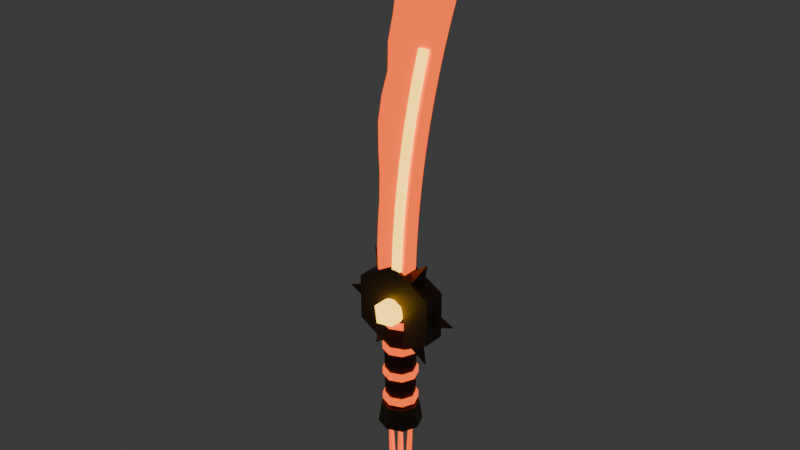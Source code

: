 # Source: dao_6.blend  (saved by Blender 5.3.31; exported with 4.5.12 LTS)
import bpy
from mathutils import Matrix  # noqa: F401  (used for matrix-valued properties, if any)

bpy.ops.wm.read_factory_settings(use_empty=True)
scene = bpy.context.scene
scene.name = 'Scene'

# ---- collections
col_col_dao_6 = bpy.data.collections.new('COL_dao_6'); scene.collection.children.link(col_col_dao_6)

# ---- materials (node trees are filled in below, after node groups)
mat_mat_leather = bpy.data.materials.new('MAT_leather')
mat_mat_flame = bpy.data.materials.new('MAT_flame')
mat_mat_gold_dk = bpy.data.materials.new('MAT_gold_dk')
mat_mat_flame_y = bpy.data.materials.new('MAT_flame_y')

# ---- material node trees
mat_mat_leather.use_nodes = True; mat_mat_leather.node_tree.nodes.clear()
_N = mat_mat_leather.node_tree.nodes; _L = mat_mat_leather.node_tree.links
n0 = _N.new('ShaderNodeBsdfPrincipled'); n0.name = 'Principled BSDF'; n0.location = (-200, 100)
n0.inputs[0].default_value = (0.09084, 0.0319, 0.02315, 1.0)
n0.inputs[2].default_value = 0.8
n0.inputs[10].default_value = 0.005
n1 = _N.new('ShaderNodeOutputMaterial'); n1.name = 'Material Output'; n1.location = (200, 100)
_L.new(n0.outputs[0], n1.inputs[0])
n1.is_active_output = True
mat_mat_flame.use_nodes = True; mat_mat_flame.node_tree.nodes.clear()
_N = mat_mat_flame.node_tree.nodes; _L = mat_mat_flame.node_tree.links
n0 = _N.new('ShaderNodeBsdfPrincipled'); n0.name = 'Principled BSDF'; n0.location = (-200, 100)
n0.inputs[0].default_value = (1.0, 0.1022, 0.009721, 1.0)
n0.inputs[2].default_value = 0.3
n0.inputs[10].default_value = 0.005
n0.inputs[27].default_value = (1.0, 0.1022, 0.009721, 1.0)
n0.inputs[28].default_value = 1.6
n1 = _N.new('ShaderNodeOutputMaterial'); n1.name = 'Material Output'; n1.location = (200, 100)
_L.new(n0.outputs[0], n1.inputs[0])
n1.is_active_output = True
mat_mat_gold_dk.use_nodes = True; mat_mat_gold_dk.node_tree.nodes.clear()
_N = mat_mat_gold_dk.node_tree.nodes; _L = mat_mat_gold_dk.node_tree.links
n0 = _N.new('ShaderNodeBsdfPrincipled'); n0.name = 'Principled BSDF'; n0.location = (-200, 100)
n0.inputs[0].default_value = (0.1022, 0.0648, 0.02956, 1.0)
n0.inputs[1].default_value = 0.3
n0.inputs[10].default_value = 0.005
n1 = _N.new('ShaderNodeOutputMaterial'); n1.name = 'Material Output'; n1.location = (200, 100)
_L.new(n0.outputs[0], n1.inputs[0])
n1.is_active_output = True
mat_mat_flame_y.use_nodes = True; mat_mat_flame_y.node_tree.nodes.clear()
_N = mat_mat_flame_y.node_tree.nodes; _L = mat_mat_flame_y.node_tree.links
n0 = _N.new('ShaderNodeBsdfPrincipled'); n0.name = 'Principled BSDF'; n0.location = (-200, 100)
n0.inputs[0].default_value = (1.0, 0.6105, 0.06125, 1.0)
n0.inputs[2].default_value = 0.2
n0.inputs[10].default_value = 0.005
n0.inputs[27].default_value = (1.0, 0.6105, 0.06125, 1.0)
n0.inputs[28].default_value = 3.0
n1 = _N.new('ShaderNodeOutputMaterial'); n1.name = 'Material Output'; n1.location = (200, 100)
_L.new(n0.outputs[0], n1.inputs[0])
n1.is_active_output = True

# ---- world
world_world = bpy.data.worlds.new('World'); scene.world = world_world
world_world.use_nodes = True; world_world.node_tree.nodes.clear()
_N = world_world.node_tree.nodes; _L = world_world.node_tree.links
n0 = _N.new('ShaderNodeOutputWorld'); n0.name = 'World Output'; n0.location = (200, 100)
n1 = _N.new('ShaderNodeBackground'); n1.name = 'Background'; n1.location = (-200, 100)
n1.inputs[0].default_value = (0.05088, 0.05088, 0.05088, 1.0)
_L.new(n1.outputs[0], n0.inputs[0])
n0.is_active_output = True
world_world.color = (0.05088, 0.05088, 0.05088)
world_world.sun_shadow_jitter_overblur = 0.0

# ---- meshes
me_sm_dao_6_leather = bpy.data.meshes.new('SM_dao_6_leather')
me_sm_dao_6_leather.from_pydata([(0.0, 0.027, -0.095), (0.0, 0.03, 0.095), (0.01909, 0.01909, -0.095), (0.02121, 0.02121, 0.095), (0.027, 0.0, -0.095), (0.03, 0.0, 0.095), (0.01909, -0.01909, -0.095), (0.02121, -0.02121, 0.095), (0.0, -0.027, -0.095), (0.0, -0.03, 0.095), (-0.01909, -0.01909, -0.095), (-0.02121, -0.02121, 0.095), (-0.027, 0.0, -0.095), (-0.03, 0.0, 0.095), (-0.01909, 0.01909, -0.095), (-0.02121, 0.02121, 0.095)], [], [(0, 1, 3, 2), (2, 3, 5, 4), (4, 5, 7, 6), (6, 7, 9, 8), (8, 9, 11, 10), (10, 11, 13, 12), (3, 1, 15, 13, 11, 9, 7, 5), (12, 13, 15, 14), (14, 15, 1, 0), (0, 2, 4, 6, 8, 10, 12, 14)])
me_sm_dao_6_leather.materials.append(mat_mat_leather)
me_sm_dao_6_leather.update()
me_sm_dao_6_flame = bpy.data.meshes.new('SM_dao_6_flame')
me_sm_dao_6_flame.from_pydata([(0.0, 0.032, -0.087), (0.0, 0.032, -0.073), (0.02263, 0.02263, -0.087), (0.02263, 0.02263, -0.073), (0.032, 0.0, -0.087), (0.032, 0.0, -0.073), (0.02263, -0.02263, -0.087), (0.02263, -0.02263, -0.073), (0.0, -0.032, -0.087), (0.0, -0.032, -0.073), (-0.02263, -0.02263, -0.087), (-0.02263, -0.02263, -0.073), (-0.032, 0.0, -0.087), (-0.032, 0.0, -0.073), (-0.02263, 0.02263, -0.087), (-0.02263, 0.02263, -0.073), (0.0, 0.032, -0.03367), (0.0, 0.032, -0.01967), (0.02263, 0.02263, -0.03367), (0.02263, 0.02263, -0.01967), (0.032, 0.0, -0.03367), (0.032, 0.0, -0.01967), (0.02263, -0.02263, -0.03367), (0.02263, -0.02263, -0.01967), (0.0, -0.032, -0.03367), (0.0, -0.032, -0.01967), (-0.02263, -0.02263, -0.03367), (-0.02263, -0.02263, -0.01967), (-0.032, 0.0, -0.03367), (-0.032, 0.0, -0.01967), (-0.02263, 0.02263, -0.03367), (-0.02263, 0.02263, -0.01967), (0.0, 0.032, 0.01967), (0.0, 0.032, 0.03367), (0.02263, 0.02263, 0.01967), (0.02263, 0.02263, 0.03367), (0.032, 0.0, 0.01967), (0.032, 0.0, 0.03367), (0.02263, -0.02263, 0.01967), (0.02263, -0.02263, 0.03367), (0.0, -0.032, 0.01967), (0.0, -0.032, 0.03367), (-0.02263, -0.02263, 0.01967), (-0.02263, -0.02263, 0.03367), (-0.032, 0.0, 0.01967), (-0.032, 0.0, 0.03367), (-0.02263, 0.02263, 0.01967), (-0.02263, 0.02263, 0.03367), (0.0, 0.032, 0.073), (0.0, 0.032, 0.087), (0.02263, 0.02263, 0.073), (0.02263, 0.02263, 0.087), (0.032, 0.0, 0.073), (0.032, 0.0, 0.087), (0.02263, -0.02263, 0.073), (0.02263, -0.02263, 0.087), (0.0, -0.032, 0.073), (0.0, -0.032, 0.087), (-0.02263, -0.02263, 0.073), (-0.02263, -0.02263, 0.087), (-0.032, 0.0, 0.073), (-0.032, 0.0, 0.087), (-0.02263, 0.02263, 0.073), (-0.02263, 0.02263, 0.087), (-0.01686, 0.007, -0.2849), (-0.02314, 0.0042, -0.1351), (-0.01021, 0.002163, -0.2847), (-0.01915, 0.001298, -0.1349), (-0.01275, -0.005663, -0.2848), (-0.02067, -0.003398, -0.135), (-0.02097, -0.005663, -0.2851), (-0.02561, -0.003398, -0.1352), (-0.02351, 0.002163, -0.2852), (-0.02713, 0.001298, -0.1352), (0.0, 0.007, -0.285), (0.0, 0.0042, -0.135), (0.006657, 0.002163, -0.285), (0.003994, 0.001298, -0.135), (0.004114, -0.005663, -0.285), (0.002469, -0.003398, -0.135), (-0.004114, -0.005663, -0.285), (-0.002469, -0.003398, -0.135), (-0.006657, 0.002163, -0.285), (-0.003994, 0.001298, -0.135), (0.01686, 0.007, -0.2849), (0.02314, 0.0042, -0.1351), (0.02351, 0.002163, -0.2852), (0.02713, 0.001298, -0.1352), (0.02097, -0.005663, -0.2851), (0.02561, -0.003398, -0.1352), (0.01275, -0.005663, -0.2848), (0.02067, -0.003398, -0.135), (0.01021, 0.002163, -0.2847), (0.01915, 0.001298, -0.1349), (0.0, 0.0, -0.1146), (0.0, 0.01089, -0.1191), (0.0, 0.01089, -0.1409), (0.0, 0.0, -0.1454), (0.009431, 0.005445, -0.1191), (0.01334, 0.0077, -0.13), (0.009431, 0.005445, -0.1409), (0.009431, -0.005445, -0.1191), (0.01334, -0.0077, -0.13), (0.009431, -0.005445, -0.1409), (-2.328e-09, -0.01089, -0.1191), (-2.328e-09, -0.0154, -0.13), (-2.328e-09, -0.01089, -0.1409), (-0.009431, -0.005445, -0.1191), (-0.01334, -0.0077, -0.13), (-0.009431, -0.005445, -0.1409), (-0.009431, 0.005445, -0.1191), (-0.01334, 0.0077, -0.13), (-0.009431, 0.005445, -0.1409), (4.191e-09, 0.0154, -0.13), (-0.027, -0.006, 0.12), (-0.02733, -0.015, 0.129), (-0.03634, -0.006, 0.129), (-0.03739, -0.006, 0.1567), (-0.03773, -0.015, 0.1657), (-0.03795, -0.006, 0.1747), (-0.03864, -0.006, 0.2024), (-0.03886, -0.015, 0.2114), (-0.03846, -0.006, 0.2204), (-0.03722, -0.006, 0.2482), (-0.03682, -0.015, 0.2571), (-0.03609, -0.006, 0.2661), (-0.03384, -0.006, 0.2939), (-0.03311, -0.015, 0.3029), (-0.03289, -0.006, 0.3119), (-0.03222, -0.006, 0.3396), (-0.032, -0.015, 0.3486), (-0.03244, -0.006, 0.3576), (-0.0338, -0.006, 0.3853), (-0.03424, -0.015, 0.3943), (-0.03427, -0.006, 0.4033), (-0.03439, -0.006, 0.431), (-0.03443, -0.015, 0.44), (-0.03297, -0.006, 0.4489), (-0.02837, -0.006, 0.4768), (-0.02691, -0.015, 0.4857), (-0.02441, -0.006, 0.4944), (-0.0162, -0.006, 0.5228), (-0.0137, -0.015, 0.5314), (-0.01179, -0.006, 0.5402), (-0.005684, -0.006, 0.5683), (-0.01275, -0.015, 0.5782), (-0.003563, -0.006, 0.5861), (-0.002912, -0.006, 0.6139), (-0.002701, -0.015, 0.6229), (-0.003064, -0.006, 0.6318), (-0.004183, -0.006, 0.6596), (0.004483, -0.015, 0.668), (-0.003133, -0.006, 0.6775), (0.001308, -0.006, 0.7054), (0.01143, -0.015, 0.7117), (0.006371, -0.006, 0.7225), (0.01935, -0.006, 0.7518), (0.03013, -0.015, 0.7539), (0.03059, -0.006, 0.7648), (0.1094, -0.006, 0.8152), (0.1099, -0.015, 0.8048), (0.1182, -0.006, 0.8111), (0.1238, -0.006, 0.7689), (0.1158, -0.015, 0.7608), (0.1223, -0.006, 0.7514), (0.1133, -0.006, 0.7229), (0.1105, -0.015, 0.7143), (0.108, -0.006, 0.7056), (0.09967, -0.006, 0.6772), (0.09714, -0.015, 0.6686), (0.0948, -0.006, 0.6599), (0.08716, -0.006, 0.6315), (0.08482, -0.015, 0.6229), (0.08267, -0.006, 0.6141), (0.07572, -0.006, 0.5859), (0.07357, -0.015, 0.5771), (0.07162, -0.006, 0.5684), (0.06535, -0.006, 0.5402), (0.06339, -0.015, 0.5314), (0.06163, -0.006, 0.5226), (0.05604, -0.006, 0.4945), (0.05429, -0.015, 0.4857), (0.05273, -0.006, 0.4769), (0.04781, -0.006, 0.4489), (0.04625, -0.015, 0.44), (0.04489, -0.006, 0.4311), (0.04064, -0.006, 0.4032), (0.03929, -0.015, 0.3943), (0.03814, -0.006, 0.3854), (0.03454, -0.006, 0.3575), (0.03339, -0.015, 0.3486), (0.03245, -0.006, 0.3396), (0.02952, -0.006, 0.3118), (0.02857, -0.015, 0.3029), (0.02784, -0.006, 0.2939), (0.02556, -0.006, 0.2661), (0.02482, -0.015, 0.2571), (0.02429, -0.006, 0.2482), (0.02267, -0.006, 0.2204), (0.02214, -0.015, 0.2114), (0.02183, -0.006, 0.2024), (0.02085, -0.006, 0.1747), (0.02054, -0.015, 0.1657), (0.02043, -0.006, 0.1567), (0.011, -0.006, 0.12), (0.02011, -0.006, 0.129), (0.0111, -0.015, 0.129), (-0.027, 0.006, 0.12), (-0.03634, 0.006, 0.129), (-0.02733, 0.015, 0.129), (-0.03795, 0.006, 0.1747), (-0.03773, 0.015, 0.1657), (-0.03739, 0.006, 0.1567), (-0.03846, 0.006, 0.2204), (-0.03886, 0.015, 0.2114), (-0.03864, 0.006, 0.2024), (-0.03609, 0.006, 0.2661), (-0.03682, 0.015, 0.2571), (-0.03722, 0.006, 0.2482), (-0.03289, 0.006, 0.3119), (-0.03311, 0.015, 0.3029), (-0.03384, 0.006, 0.2939), (-0.03244, 0.006, 0.3576), (-0.032, 0.015, 0.3486), (-0.03222, 0.006, 0.3396), (-0.03427, 0.006, 0.4033), (-0.03424, 0.015, 0.3943), (-0.0338, 0.006, 0.3853), (-0.03297, 0.006, 0.4489), (-0.03443, 0.015, 0.44), (-0.03439, 0.006, 0.431), (-0.02441, 0.006, 0.4944), (-0.02691, 0.015, 0.4857), (-0.02837, 0.006, 0.4768), (-0.01179, 0.006, 0.5402), (-0.0137, 0.015, 0.5314), (-0.0162, 0.006, 0.5228), (-0.003563, 0.006, 0.5861), (-0.01275, 0.015, 0.5782), (-0.005684, 0.006, 0.5683), (-0.003064, 0.006, 0.6318), (-0.002701, 0.015, 0.6229), (-0.002912, 0.006, 0.6139), (-0.003133, 0.006, 0.6775), (0.004483, 0.015, 0.668), (-0.004183, 0.006, 0.6596), (0.006371, 0.006, 0.7225), (0.01143, 0.015, 0.7117), (0.001308, 0.006, 0.7054), (0.03059, 0.006, 0.7648), (0.03013, 0.015, 0.7539), (0.01935, 0.006, 0.7518), (0.1182, 0.006, 0.8111), (0.1099, 0.015, 0.8048), (0.1094, 0.006, 0.8152), (0.1223, 0.006, 0.7514), (0.1158, 0.015, 0.7608), (0.1238, 0.006, 0.7689), (0.108, 0.006, 0.7056), (0.1105, 0.015, 0.7143), (0.1133, 0.006, 0.7229), (0.0948, 0.006, 0.6599), (0.09714, 0.015, 0.6686), (0.09967, 0.006, 0.6772), (0.08267, 0.006, 0.6141), (0.08482, 0.015, 0.6229), (0.08716, 0.006, 0.6315), (0.07162, 0.006, 0.5684), (0.07357, 0.015, 0.5771), (0.07572, 0.006, 0.5859), (0.06163, 0.006, 0.5226), (0.06339, 0.015, 0.5314), (0.06535, 0.006, 0.5402), (0.05273, 0.006, 0.4769), (0.05429, 0.015, 0.4857), (0.05604, 0.006, 0.4945), (0.04489, 0.006, 0.4311), (0.04625, 0.015, 0.44), (0.04781, 0.006, 0.4489), (0.03814, 0.006, 0.3854), (0.03929, 0.015, 0.3943), (0.04064, 0.006, 0.4032), (0.03245, 0.006, 0.3396), (0.03339, 0.015, 0.3486), (0.03454, 0.006, 0.3575), (0.02784, 0.006, 0.2939), (0.02857, 0.015, 0.3029), (0.02952, 0.006, 0.3118), (0.02429, 0.006, 0.2482), (0.02482, 0.015, 0.2571), (0.02556, 0.006, 0.2661), (0.02183, 0.006, 0.2024), (0.02214, 0.015, 0.2114), (0.02267, 0.006, 0.2204), (0.02043, 0.006, 0.1567), (0.02054, 0.015, 0.1657), (0.02085, 0.006, 0.1747), (0.011, 0.006, 0.12), (0.0111, 0.015, 0.129), (0.02011, 0.006, 0.129)], [], [(0, 1, 3, 2), (2, 3, 5, 4), (4, 5, 7, 6), (6, 7, 9, 8), (8, 9, 11, 10), (10, 11, 13, 12), (3, 1, 15, 13, 11, 9, 7, 5), (12, 13, 15, 14), (14, 15, 1, 0), (0, 2, 4, 6, 8, 10, 12, 14), (16, 17, 19, 18), (18, 19, 21, 20), (20, 21, 23, 22), (22, 23, 25, 24), (24, 25, 27, 26), (26, 27, 29, 28), (19, 17, 31, 29, 27, 25, 23, 21), (28, 29, 31, 30), (30, 31, 17, 16), (16, 18, 20, 22, 24, 26, 28, 30), (32, 33, 35, 34), (34, 35, 37, 36), (36, 37, 39, 38), (38, 39, 41, 40), (40, 41, 43, 42), (42, 43, 45, 44), (35, 33, 47, 45, 43, 41, 39, 37), (44, 45, 47, 46), (46, 47, 33, 32), (32, 34, 36, 38, 40, 42, 44, 46), (48, 49, 51, 50), (50, 51, 53, 52), (52, 53, 55, 54), (54, 55, 57, 56), (56, 57, 59, 58), (58, 59, 61, 60), (51, 49, 63, 61, 59, 57, 55, 53), (60, 61, 63, 62), (62, 63, 49, 48), (48, 50, 52, 54, 56, 58, 60, 62), (64, 65, 67, 66), (66, 67, 69, 68), (68, 69, 71, 70), (67, 65, 73, 71, 69), (70, 71, 73, 72), (72, 73, 65, 64), (64, 66, 68, 70, 72), (74, 75, 77, 76), (76, 77, 79, 78), (78, 79, 81, 80), (77, 75, 83, 81, 79), (80, 81, 83, 82), (82, 83, 75, 74), (74, 76, 78, 80, 82), (84, 85, 87, 86), (86, 87, 89, 88), (88, 89, 91, 90), (87, 85, 93, 91, 89), (90, 91, 93, 92), (92, 93, 85, 84), (84, 86, 88, 90, 92), (96, 113, 99, 100), (95, 94, 98), (97, 96, 100), (113, 95, 98, 99), (100, 99, 102, 103), (98, 94, 101), (97, 100, 103), (99, 98, 101, 102), (103, 102, 105, 106), (101, 94, 104), (97, 103, 106), (102, 101, 104, 105), (106, 105, 108, 109), (104, 94, 107), (97, 106, 109), (105, 104, 107, 108), (109, 108, 111, 112), (107, 94, 110), (97, 109, 112), (108, 107, 110, 111), (112, 111, 113, 96), (110, 94, 95), (97, 112, 96), (111, 110, 95, 113), (114, 115, 116), (117, 118, 119), (120, 121, 122), (123, 124, 125), (126, 127, 128), (129, 130, 131), (132, 133, 134), (135, 136, 137), (138, 139, 140), (141, 142, 143), (144, 145, 146), (147, 148, 149), (150, 151, 152), (153, 154, 155), (156, 157, 158), (159, 160, 161), (162, 163, 164), (165, 166, 167), (168, 169, 170), (171, 172, 173), (174, 175, 176), (177, 178, 179), (180, 181, 182), (183, 184, 185), (186, 187, 188), (189, 190, 191), (192, 193, 194), (195, 196, 197), (198, 199, 200), (201, 202, 203), (204, 205, 206), (207, 208, 209), (210, 211, 212), (213, 214, 215), (216, 217, 218), (219, 220, 221), (222, 223, 224), (225, 226, 227), (228, 229, 230), (231, 232, 233), (234, 235, 236), (237, 238, 239), (240, 241, 242), (243, 244, 245), (246, 247, 248), (249, 250, 251), (252, 253, 254), (255, 256, 257), (258, 259, 260), (261, 262, 263), (264, 265, 266), (267, 268, 269), (270, 271, 272), (273, 274, 275), (276, 277, 278), (279, 280, 281), (282, 283, 284), (285, 286, 287), (288, 289, 290), (291, 292, 293), (294, 295, 296), (297, 298, 299), (206, 115, 114, 204), (115, 118, 117, 116), (118, 121, 120, 119), (121, 124, 123, 122), (124, 127, 126, 125), (127, 130, 129, 128), (130, 133, 132, 131), (133, 136, 135, 134), (136, 139, 138, 137), (139, 142, 141, 140), (142, 145, 144, 143), (145, 148, 147, 146), (148, 151, 150, 149), (151, 154, 153, 152), (154, 157, 156, 155), (157, 160, 159, 158), (160, 163, 162, 161), (163, 166, 165, 164), (166, 169, 168, 167), (169, 172, 171, 170), (172, 175, 174, 173), (175, 178, 177, 176), (178, 181, 180, 179), (181, 184, 183, 182), (184, 187, 186, 185), (187, 190, 189, 188), (190, 193, 192, 191), (193, 196, 195, 194), (196, 199, 198, 197), (199, 202, 201, 200), (202, 206, 205, 203), (209, 298, 297, 207), (298, 295, 294, 299), (295, 292, 291, 296), (292, 289, 288, 293), (289, 286, 285, 290), (286, 283, 282, 287), (283, 280, 279, 284), (280, 277, 276, 281), (277, 274, 273, 278), (274, 271, 270, 275), (271, 268, 267, 272), (268, 265, 264, 269), (265, 262, 261, 266), (262, 259, 258, 263), (259, 256, 255, 260), (256, 253, 252, 257), (253, 250, 249, 254), (250, 247, 246, 251), (247, 244, 243, 248), (244, 241, 240, 245), (241, 238, 237, 242), (238, 235, 234, 239), (235, 232, 231, 236), (232, 229, 228, 233), (229, 226, 225, 230), (226, 223, 222, 227), (223, 220, 219, 224), (220, 217, 216, 221), (217, 214, 213, 218), (214, 211, 210, 215), (211, 209, 208, 212), (207, 114, 116, 208), (119, 210, 212, 117), (122, 213, 215, 120), (125, 216, 218, 123), (128, 219, 221, 126), (131, 222, 224, 129), (134, 225, 227, 132), (137, 228, 230, 135), (140, 231, 233, 138), (143, 234, 236, 141), (146, 237, 239, 144), (149, 240, 242, 147), (152, 243, 245, 150), (155, 246, 248, 153), (158, 249, 251, 156), (161, 252, 254, 159), (164, 255, 257, 162), (167, 258, 260, 165), (170, 261, 263, 168), (173, 264, 266, 171), (176, 267, 269, 174), (179, 270, 272, 177), (182, 273, 275, 180), (185, 276, 278, 183), (188, 279, 281, 186), (191, 282, 284, 189), (194, 285, 287, 192), (197, 288, 290, 195), (200, 291, 293, 198), (203, 294, 296, 201), (204, 297, 299, 205), (204, 114, 207, 297), (116, 117, 212, 208), (115, 206, 202, 199, 196, 193, 190, 187, 184, 181, 178, 175, 172, 169, 166, 163, 160, 157, 154, 151, 148, 145, 142, 139, 136, 133, 130, 127, 124, 121, 118), (119, 120, 215, 210), (122, 123, 218, 213), (125, 126, 221, 216), (128, 129, 224, 219), (131, 132, 227, 222), (134, 135, 230, 225), (137, 138, 233, 228), (140, 141, 236, 231), (143, 144, 239, 234), (146, 147, 242, 237), (149, 150, 245, 240), (152, 153, 248, 243), (155, 156, 251, 246), (158, 159, 254, 249), (161, 162, 257, 252), (164, 165, 260, 255), (167, 168, 263, 258), (170, 171, 266, 261), (173, 174, 269, 264), (176, 177, 272, 267), (179, 180, 275, 270), (182, 183, 278, 273), (185, 186, 281, 276), (188, 189, 284, 279), (191, 192, 287, 282), (194, 195, 290, 285), (197, 198, 293, 288), (200, 201, 296, 291), (203, 205, 299, 294), (298, 209, 211, 214, 217, 220, 223, 226, 229, 232, 235, 238, 241, 244, 247, 250, 253, 256, 259, 262, 265, 268, 271, 274, 277, 280, 283, 286, 289, 292, 295)])
me_sm_dao_6_flame.materials.append(mat_mat_flame)
me_sm_dao_6_flame.update()
me_sm_dao_6_gold_dk = bpy.data.meshes.new('SM_dao_6_gold_dk')
me_sm_dao_6_gold_dk.from_pydata([(0.0, 0.04, -0.135), (0.0, 0.034, -0.095), (0.02828, 0.02828, -0.135), (0.02404, 0.02404, -0.095), (0.04, 0.0, -0.135), (0.034, 0.0, -0.095), (0.02828, -0.02828, -0.135), (0.02404, -0.02404, -0.095), (0.0, -0.04, -0.135), (0.0, -0.034, -0.095), (-0.02828, -0.02828, -0.135), (-0.02404, -0.02404, -0.095), (-0.04, 0.0, -0.135), (-0.034, 0.0, -0.095), (-0.02828, 0.02828, -0.135), (-0.02404, 0.02404, -0.095), (0.0, 0.02, 0.19), (0.0, -0.02, 0.19), (0.07361, 0.02, 0.1475), (0.07361, -0.02, 0.1475), (0.07361, 0.02, 0.0625), (0.07361, -0.02, 0.0625), (0.0, 0.02, 0.02), (0.0, -0.02, 0.02), (-0.07361, 0.02, 0.0625), (-0.07361, -0.02, 0.0625), (-0.07361, 0.02, 0.1475), (-0.07361, -0.02, 0.1475), (0.065, 0.02, 0.105), (0.065, 0.0, 0.085), (0.065, -0.02, 0.105), (0.065, 0.0, 0.125), (0.115, 0.0, 0.105), (0.0325, 0.02, 0.1613), (0.04982, 0.0, 0.1513), (0.0325, -0.02, 0.1613), (0.01518, 0.0, 0.1713), (0.0575, 0.0, 0.2046), (-0.0325, 0.02, 0.1613), (-0.01518, 0.0, 0.1713), (-0.0325, -0.02, 0.1613), (-0.04982, 0.0, 0.1513), (-0.0575, 0.0, 0.2046), (-0.065, 0.02, 0.105), (-0.065, 0.0, 0.125), (-0.065, -0.02, 0.105), (-0.065, 0.0, 0.085), (-0.115, 0.0, 0.105), (-0.0325, 0.02, 0.04871), (-0.04982, 0.0, 0.05871), (-0.0325, -0.02, 0.04871), (-0.01518, 0.0, 0.03871), (-0.0575, 0.0, 0.005407), (0.0325, 0.02, 0.04871), (0.01518, 0.0, 0.03871), (0.0325, -0.02, 0.04871), (0.04982, 0.0, 0.05871), (0.0575, 0.0, 0.005407)], [], [(0, 1, 3, 2), (2, 3, 5, 4), (4, 5, 7, 6), (6, 7, 9, 8), (8, 9, 11, 10), (10, 11, 13, 12), (3, 1, 15, 13, 11, 9, 7, 5), (12, 13, 15, 14), (14, 15, 1, 0), (0, 2, 4, 6, 8, 10, 12, 14), (16, 17, 19, 18), (18, 19, 21, 20), (20, 21, 23, 22), (22, 23, 25, 24), (19, 17, 27, 25, 23, 21), (24, 25, 27, 26), (26, 27, 17, 16), (16, 18, 20, 22, 24, 26), (28, 32, 29), (29, 32, 30), (28, 29, 30, 31), (30, 32, 31), (31, 32, 28), (33, 37, 34), (34, 37, 35), (33, 34, 35, 36), (35, 37, 36), (36, 37, 33), (38, 42, 39), (39, 42, 40), (38, 39, 40, 41), (40, 42, 41), (41, 42, 38), (43, 47, 44), (44, 47, 45), (43, 44, 45, 46), (45, 47, 46), (46, 47, 43), (48, 52, 49), (49, 52, 50), (48, 49, 50, 51), (50, 52, 51), (51, 52, 48), (53, 57, 54), (54, 57, 55), (53, 54, 55, 56), (55, 57, 56), (56, 57, 53)])
me_sm_dao_6_gold_dk.materials.append(mat_mat_gold_dk)
me_sm_dao_6_gold_dk.update()
me_sm_dao_6_flame_y = bpy.data.meshes.new('SM_dao_6_flame_y')
me_sm_dao_6_flame_y.from_pydata([(0.0, -0.03, 0.077), (0.02026, -0.04472, 0.09248), (-0.007739, -0.05382, 0.09248), (-0.02504, -0.03, 0.09248), (-0.007739, -0.006182, 0.09248), (0.02026, -0.01528, 0.09248), (0.007739, -0.05382, 0.1175), (-0.02026, -0.04472, 0.1175), (-0.02026, -0.01528, 0.1175), (0.007739, -0.006182, 0.1175), (0.02504, -0.03, 0.1175), (0.0, -0.03, 0.133), (-0.00295, -0.02, 0.184), (-0.001244, -0.02, 0.2237), (0.001268, -0.02, 0.2634), (0.004589, -0.02, 0.303), (0.008716, -0.02, 0.3427), (0.01365, -0.02, 0.3824), (0.01939, -0.02, 0.4221), (0.02594, -0.02, 0.4618), (0.0333, -0.02, 0.5014), (0.04146, -0.02, 0.5411), (0.05043, -0.02, 0.5808), (0.06843, -0.02, 0.5808), (0.05946, -0.02, 0.5411), (0.0513, -0.02, 0.5014), (0.04394, -0.02, 0.4618), (0.03739, -0.02, 0.4221), (0.03165, -0.02, 0.3824), (0.02672, -0.02, 0.3427), (0.02259, -0.02, 0.303), (0.01927, -0.02, 0.2634), (0.01676, -0.02, 0.2237), (0.01505, -0.02, 0.184), (-0.00295, -0.009, 0.184), (-0.001244, -0.009, 0.2237), (0.001268, -0.009, 0.2634), (0.004589, -0.009, 0.303), (0.008716, -0.009, 0.3427), (0.01365, -0.009, 0.3824), (0.01939, -0.009, 0.4221), (0.02594, -0.009, 0.4618), (0.0333, -0.009, 0.5014), (0.04146, -0.009, 0.5411), (0.05043, -0.009, 0.5808), (0.06843, -0.009, 0.5808), (0.05946, -0.009, 0.5411), (0.0513, -0.009, 0.5014), (0.04394, -0.009, 0.4618), (0.03739, -0.009, 0.4221), (0.03165, -0.009, 0.3824), (0.02672, -0.009, 0.3427), (0.02259, -0.009, 0.303), (0.01927, -0.009, 0.2634), (0.01676, -0.009, 0.2237), (0.01505, -0.009, 0.184)], [], [(0, 1, 2), (1, 0, 5), (0, 2, 3), (0, 3, 4), (0, 4, 5), (1, 5, 10), (2, 1, 6), (3, 2, 7), (4, 3, 8), (5, 4, 9), (1, 10, 6), (2, 6, 7), (3, 7, 8), (4, 8, 9), (5, 9, 10), (6, 10, 11), (7, 6, 11), (8, 7, 11), (9, 8, 11), (10, 9, 11), (12, 33, 32, 31, 30, 29, 28, 27, 26, 25, 24, 23, 22, 21, 20, 19, 18, 17, 16, 15, 14, 13), (55, 34, 35, 36, 37, 38, 39, 40, 41, 42, 43, 44, 45, 46, 47, 48, 49, 50, 51, 52, 53, 54), (12, 13, 35, 34), (13, 14, 36, 35), (14, 15, 37, 36), (15, 16, 38, 37), (16, 17, 39, 38), (17, 18, 40, 39), (18, 19, 41, 40), (19, 20, 42, 41), (20, 21, 43, 42), (21, 22, 44, 43), (22, 23, 45, 44), (23, 24, 46, 45), (24, 25, 47, 46), (25, 26, 48, 47), (26, 27, 49, 48), (27, 28, 50, 49), (28, 29, 51, 50), (29, 30, 52, 51), (30, 31, 53, 52), (31, 32, 54, 53), (32, 33, 55, 54), (33, 12, 34, 55)])
me_sm_dao_6_flame_y.materials.append(mat_mat_flame_y)
me_sm_dao_6_flame_y.update()

# ---- objects
ob_sm_dao_6 = bpy.data.objects.new('SM_dao_6', None)
ob_sm_dao_6_leather = bpy.data.objects.new('SM_dao_6_leather', me_sm_dao_6_leather)
ob_sm_dao_6_flame = bpy.data.objects.new('SM_dao_6_flame', me_sm_dao_6_flame)
ob_sm_dao_6_gold_dk = bpy.data.objects.new('SM_dao_6_gold_dk', me_sm_dao_6_gold_dk)
ob_sm_dao_6_flame_y = bpy.data.objects.new('SM_dao_6_flame_y', me_sm_dao_6_flame_y)

# ---- transforms, parenting, visibility, modifiers, constraints
ob_sm_dao_6.location = (0.0, 0.0, 0.0)
ob_sm_dao_6.empty_display_type = 'ARROWS'
ob_sm_dao_6.empty_display_size = 0.1
ob_sm_dao_6_leather.parent = ob_sm_dao_6
ob_sm_dao_6_leather.location = (0.0, 0.0, 0.0)
ob_sm_dao_6_flame.parent = ob_sm_dao_6
ob_sm_dao_6_flame.location = (0.0, 0.0, 0.0)
ob_sm_dao_6_gold_dk.parent = ob_sm_dao_6
ob_sm_dao_6_gold_dk.location = (0.0, 0.0, 0.0)
ob_sm_dao_6_flame_y.parent = ob_sm_dao_6
ob_sm_dao_6_flame_y.location = (0.0, 0.0, 0.0)

# ---- collection membership
col_col_dao_6.objects.link(ob_sm_dao_6)
col_col_dao_6.objects.link(ob_sm_dao_6_leather)
col_col_dao_6.objects.link(ob_sm_dao_6_flame)
col_col_dao_6.objects.link(ob_sm_dao_6_gold_dk)
col_col_dao_6.objects.link(ob_sm_dao_6_flame_y)

# ---- scene / render settings (as saved in the file)
scene.frame_start = 1; scene.frame_end = 250; scene.frame_set(1)
scene.render.engine = 'BLENDER_EEVEE_NEXT'
scene.render.bake_bias = 0.0
scene.render.bake_samples = 0
scene.render.compositor_device = 'GPU'
scene.eevee.use_volume_custom_range = False
scene.eevee.fast_gi_thickness_near = 0.1
scene.eevee.fast_gi_thickness_far = 0.0
scene.eevee.ray_tracing_options.screen_trace_thickness = 0.1
bpy.context.view_layer.update()

# ---- added for rendering (the .blend has no active camera): camera
cam_auto = bpy.data.cameras.new('AutoCamera')
cam_auto.lens = 50.0
cam_auto.sensor_width = 36.0
cam_auto.clip_end = 1000.0
ob_auto_camera = bpy.data.objects.new('AutoCamera', cam_auto)
scene.collection.objects.link(ob_auto_camera)
ob_auto_camera.location = (1.04981, -1.26139, 1.10129)
ob_auto_camera.rotation_euler = (1.09748, -7.21219e-08, 0.694738)
scene.camera = ob_auto_camera
bpy.context.view_layer.update()
